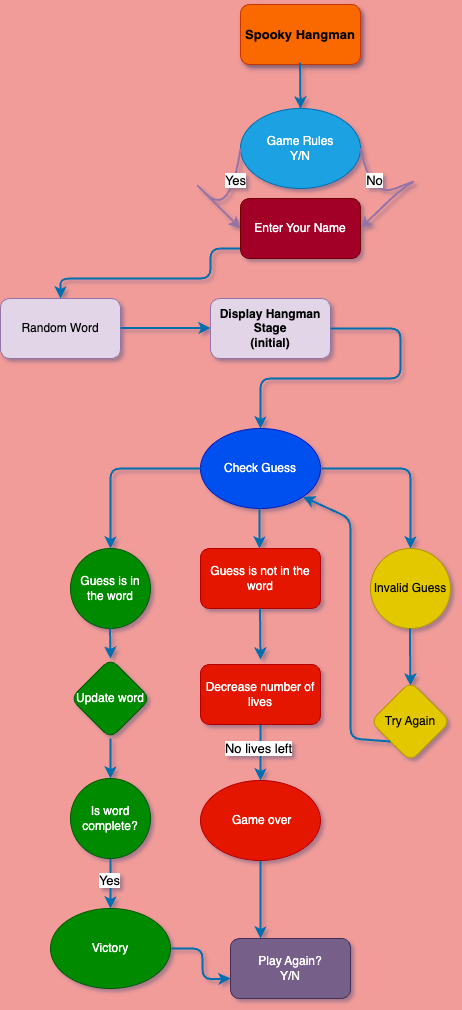

The diagram above was exported from draw.io. Its source (the exported page's mxGraphModel, read from the mxfile embedded in the PNG):
<mxGraphModel dx="954" dy="640" grid="0" gridSize="10" guides="1" tooltips="1" connect="1" arrows="1" fold="1" page="1" pageScale="1" pageWidth="850" pageHeight="1100" background="#F19C99" math="0" shadow="1">
  <root>
    <mxCell id="0" />
    <mxCell id="1" parent="0" />
    <mxCell id="60e70716793133e9-4" value="Spooky Hangman" style="rounded=1;whiteSpace=wrap;html=1;shadow=1;labelBackgroundColor=none;strokeWidth=1;fontFamily=Helvetica;fontSize=13;align=center;glass=0;fontStyle=1;textShadow=0;fillColor=#fa6800;strokeColor=#C73500;fontColor=#000000;" parent="1" vertex="1">
      <mxGeometry x="370" y="16" width="120" height="60" as="geometry" />
    </mxCell>
    <mxCell id="x_XzgoH62BpnGlPaV8GC-6" value="" style="endArrow=classic;html=1;rounded=1;labelBackgroundColor=none;fontColor=default;textShadow=1;labelBorderColor=#FF829B;strokeColor=#006EAF;strokeWidth=2;fillColor=#1ba1e2;" parent="1" edge="1">
      <mxGeometry width="50" height="50" relative="1" as="geometry">
        <mxPoint x="430" y="120" as="sourcePoint" />
        <mxPoint x="430" y="120" as="targetPoint" />
        <Array as="points">
          <mxPoint x="429.5" y="70" />
        </Array>
      </mxGeometry>
    </mxCell>
    <mxCell id="x_XzgoH62BpnGlPaV8GC-7" value="Game Rules&lt;br&gt;Y/N" style="ellipse;labelBackgroundColor=none;rounded=1;labelBorderColor=none;textShadow=0;whiteSpace=wrap;html=1;fillColor=#1ba1e2;strokeColor=#006EAF;fontColor=#ffffff;" parent="1" vertex="1">
      <mxGeometry x="370" y="120" width="120" height="80" as="geometry" />
    </mxCell>
    <mxCell id="x_XzgoH62BpnGlPaV8GC-8" value="" style="curved=1;endArrow=classic;html=1;rounded=1;exitX=0;exitY=0.5;exitDx=0;exitDy=0;labelBackgroundColor=none;fontColor=default;labelBorderColor=#FAFAFA;strokeColor=#9673a6;strokeWidth=2;fillColor=#e1d5e7;" parent="1" source="x_XzgoH62BpnGlPaV8GC-7" edge="1">
      <mxGeometry width="50" height="50" relative="1" as="geometry">
        <mxPoint x="310" y="230" as="sourcePoint" />
        <mxPoint x="370" y="240" as="targetPoint" />
        <Array as="points">
          <mxPoint x="360" y="230" />
          <mxPoint x="310" y="180" />
        </Array>
      </mxGeometry>
    </mxCell>
    <mxCell id="x_XzgoH62BpnGlPaV8GC-35" value="&lt;span style=&quot;background-color: rgb(255, 255, 255);&quot;&gt;&lt;font color=&quot;#000000&quot;&gt;Yes&lt;/font&gt;&lt;/span&gt;" style="edgeLabel;html=1;align=center;verticalAlign=middle;resizable=0;points=[];labelBackgroundColor=#000000;rounded=1;fontColor=#FFFFFF;fontSize=13;" parent="x_XzgoH62BpnGlPaV8GC-8" vertex="1" connectable="0">
      <mxGeometry x="-0.7175" y="-1" relative="1" as="geometry">
        <mxPoint as="offset" />
      </mxGeometry>
    </mxCell>
    <mxCell id="x_XzgoH62BpnGlPaV8GC-9" value="" style="curved=1;endArrow=classic;html=1;rounded=1;exitX=1;exitY=0.5;exitDx=0;exitDy=0;labelBackgroundColor=none;fontColor=default;strokeColor=#9673a6;strokeWidth=2;fillColor=#e1d5e7;" parent="1" source="x_XzgoH62BpnGlPaV8GC-7" edge="1">
      <mxGeometry width="50" height="50" relative="1" as="geometry">
        <mxPoint x="500" y="160" as="sourcePoint" />
        <mxPoint x="490" y="240" as="targetPoint" />
        <Array as="points">
          <mxPoint x="500" y="210" />
          <mxPoint x="550" y="190" />
          <mxPoint x="530" y="200" />
        </Array>
      </mxGeometry>
    </mxCell>
    <mxCell id="x_XzgoH62BpnGlPaV8GC-34" value="&lt;span style=&quot;background-color: rgb(255, 255, 255);&quot;&gt;&lt;font color=&quot;#000000&quot;&gt;No&lt;/font&gt;&lt;/span&gt;" style="edgeLabel;html=1;align=center;verticalAlign=middle;resizable=0;points=[];labelBackgroundColor=#000000;rounded=1;fontColor=#FFFFFF;fontSize=13;" parent="x_XzgoH62BpnGlPaV8GC-9" vertex="1" connectable="0">
      <mxGeometry x="-0.5859" y="9" relative="1" as="geometry">
        <mxPoint x="-3" y="-4" as="offset" />
      </mxGeometry>
    </mxCell>
    <mxCell id="x_XzgoH62BpnGlPaV8GC-10" style="edgeStyle=orthogonalEdgeStyle;rounded=1;orthogonalLoop=1;jettySize=auto;html=1;labelBackgroundColor=none;fontColor=default;strokeColor=#006EAF;strokeWidth=2;fillColor=#1ba1e2;" parent="1" edge="1">
      <mxGeometry relative="1" as="geometry">
        <mxPoint x="370" y="260" as="sourcePoint" />
        <mxPoint x="190" y="310" as="targetPoint" />
        <Array as="points">
          <mxPoint x="340" y="260" />
          <mxPoint x="340" y="290" />
          <mxPoint x="190" y="290" />
        </Array>
      </mxGeometry>
    </mxCell>
    <mxCell id="x_XzgoH62BpnGlPaV8GC-12" value="Random Word" style="rounded=1;whiteSpace=wrap;html=1;labelBackgroundColor=none;fillColor=#e1d5e7;strokeColor=#9673a6;" parent="1" vertex="1">
      <mxGeometry x="130" y="310" width="120" height="60" as="geometry" />
    </mxCell>
    <mxCell id="x_XzgoH62BpnGlPaV8GC-14" value="" style="endArrow=classic;html=1;rounded=1;labelBackgroundColor=none;fontColor=default;strokeColor=#006EAF;strokeWidth=2;fillColor=#1ba1e2;" parent="1" edge="1">
      <mxGeometry width="50" height="50" relative="1" as="geometry">
        <mxPoint x="250" y="339.5" as="sourcePoint" />
        <mxPoint x="340" y="339.5" as="targetPoint" />
      </mxGeometry>
    </mxCell>
    <mxCell id="x_XzgoH62BpnGlPaV8GC-15" value="&lt;b&gt;Display Hangman Stage&lt;/b&gt;&lt;div&gt;&lt;b&gt;(initial&lt;span style=&quot;background-color: initial;&quot;&gt;)&lt;/span&gt;&lt;/b&gt;&lt;/div&gt;" style="rounded=1;whiteSpace=wrap;html=1;labelBackgroundColor=none;fillColor=#e1d5e7;strokeColor=#9673a6;" parent="1" vertex="1">
      <mxGeometry x="340" y="310" width="120" height="60" as="geometry" />
    </mxCell>
    <mxCell id="x_XzgoH62BpnGlPaV8GC-19" value="" style="endArrow=classic;html=1;rounded=1;exitX=1;exitY=0.5;exitDx=0;exitDy=0;labelBackgroundColor=none;fontColor=default;strokeColor=#006EAF;strokeWidth=2;fillColor=#1ba1e2;" parent="1" source="x_XzgoH62BpnGlPaV8GC-15" edge="1">
      <mxGeometry width="50" height="50" relative="1" as="geometry">
        <mxPoint x="460" y="330" as="sourcePoint" />
        <mxPoint x="390" y="440" as="targetPoint" />
        <Array as="points">
          <mxPoint x="530" y="340" />
          <mxPoint x="530" y="390" />
          <mxPoint x="390" y="390" />
        </Array>
      </mxGeometry>
    </mxCell>
    <mxCell id="x_XzgoH62BpnGlPaV8GC-20" value="Check Guess" style="ellipse;whiteSpace=wrap;html=1;labelBackgroundColor=none;rounded=1;fillColor=#0050ef;strokeColor=#001DBC;fontColor=#ffffff;" parent="1" vertex="1">
      <mxGeometry x="330" y="440" width="120" height="80" as="geometry" />
    </mxCell>
    <mxCell id="x_XzgoH62BpnGlPaV8GC-23" value="" style="endArrow=classic;html=1;rounded=1;labelBackgroundColor=none;fontColor=default;strokeColor=#006EAF;strokeWidth=2;fillColor=#1ba1e2;" parent="1" edge="1">
      <mxGeometry width="50" height="50" relative="1" as="geometry">
        <mxPoint x="330" y="480" as="sourcePoint" />
        <mxPoint x="240" y="560" as="targetPoint" />
        <Array as="points">
          <mxPoint x="290" y="480" />
          <mxPoint x="240" y="480" />
        </Array>
      </mxGeometry>
    </mxCell>
    <mxCell id="x_XzgoH62BpnGlPaV8GC-24" value="" style="endArrow=classic;html=1;rounded=1;labelBackgroundColor=none;fontColor=default;strokeColor=#006EAF;strokeWidth=2;fillColor=#1ba1e2;" parent="1" edge="1">
      <mxGeometry width="50" height="50" relative="1" as="geometry">
        <mxPoint x="450" y="480" as="sourcePoint" />
        <mxPoint x="540" y="560" as="targetPoint" />
        <Array as="points">
          <mxPoint x="540" y="480" />
        </Array>
      </mxGeometry>
    </mxCell>
    <mxCell id="x_XzgoH62BpnGlPaV8GC-25" value="Invalid Guess" style="ellipse;whiteSpace=wrap;html=1;aspect=fixed;labelBackgroundColor=none;rounded=1;fillColor=#e3c800;fontColor=#000000;strokeColor=#B09500;" parent="1" vertex="1">
      <mxGeometry x="500" y="560" width="80" height="80" as="geometry" />
    </mxCell>
    <mxCell id="x_XzgoH62BpnGlPaV8GC-26" value="" style="endArrow=classic;html=1;rounded=1;labelBackgroundColor=none;fontColor=default;strokeColor=#006EAF;fillColor=#1ba1e2;strokeWidth=2;" parent="1" edge="1">
      <mxGeometry width="50" height="50" relative="1" as="geometry">
        <mxPoint x="539.5" y="640" as="sourcePoint" />
        <mxPoint x="540" y="697" as="targetPoint" />
        <Array as="points">
          <mxPoint x="539.5" y="660" />
        </Array>
      </mxGeometry>
    </mxCell>
    <mxCell id="x_XzgoH62BpnGlPaV8GC-28" value="Try Again" style="rhombus;whiteSpace=wrap;html=1;labelBackgroundColor=none;rounded=1;fillColor=#e3c800;fontColor=#000000;strokeColor=#B09500;" parent="1" vertex="1">
      <mxGeometry x="500" y="693" width="80" height="80" as="geometry" />
    </mxCell>
    <mxCell id="x_XzgoH62BpnGlPaV8GC-29" value="" style="endArrow=classic;html=1;rounded=1;entryX=1;entryY=1;entryDx=0;entryDy=0;labelBackgroundColor=none;fontColor=default;strokeColor=#006EAF;strokeWidth=2;fillColor=#1ba1e2;exitX=0;exitY=1;exitDx=0;exitDy=0;" parent="1" source="x_XzgoH62BpnGlPaV8GC-28" target="x_XzgoH62BpnGlPaV8GC-20" edge="1">
      <mxGeometry width="50" height="50" relative="1" as="geometry">
        <mxPoint x="515" y="763" as="sourcePoint" />
        <mxPoint x="430" y="530" as="targetPoint" />
        <Array as="points">
          <mxPoint x="480" y="750" />
          <mxPoint x="480" y="530" />
        </Array>
      </mxGeometry>
    </mxCell>
    <mxCell id="x_XzgoH62BpnGlPaV8GC-30" value="" style="endArrow=classic;html=1;rounded=1;labelBackgroundColor=none;fontColor=default;strokeColor=#006EAF;strokeWidth=2;fillColor=#1ba1e2;" parent="1" edge="1">
      <mxGeometry width="50" height="50" relative="1" as="geometry">
        <mxPoint x="389" y="520" as="sourcePoint" />
        <mxPoint x="389" y="560" as="targetPoint" />
        <Array as="points">
          <mxPoint x="389" y="540" />
        </Array>
      </mxGeometry>
    </mxCell>
    <mxCell id="x_XzgoH62BpnGlPaV8GC-31" value="Guess is not in the word" style="rounded=1;whiteSpace=wrap;html=1;labelBackgroundColor=none;fillColor=#e51400;strokeColor=#B20000;fontColor=#ffffff;" parent="1" vertex="1">
      <mxGeometry x="330" y="560" width="120" height="60" as="geometry" />
    </mxCell>
    <mxCell id="x_XzgoH62BpnGlPaV8GC-32" value="" style="endArrow=classic;html=1;rounded=1;labelBackgroundColor=none;fontColor=default;strokeColor=#006EAF;strokeWidth=2;fillColor=#1ba1e2;" parent="1" edge="1">
      <mxGeometry width="50" height="50" relative="1" as="geometry">
        <mxPoint x="389.5" y="620" as="sourcePoint" />
        <mxPoint x="390" y="671" as="targetPoint" />
      </mxGeometry>
    </mxCell>
    <mxCell id="x_XzgoH62BpnGlPaV8GC-55" value="" style="edgeStyle=orthogonalEdgeStyle;rounded=1;hachureGap=4;orthogonalLoop=1;jettySize=auto;html=1;strokeColor=#006EAF;fontFamily=Architects Daughter;fontSource=https%3A%2F%2Ffonts.googleapis.com%2Fcss%3Ffamily%3DArchitects%2BDaughter;labelBackgroundColor=none;fontColor=default;strokeWidth=2;fillColor=#1ba1e2;" parent="1" source="x_XzgoH62BpnGlPaV8GC-33" target="x_XzgoH62BpnGlPaV8GC-37" edge="1">
      <mxGeometry relative="1" as="geometry" />
    </mxCell>
    <mxCell id="JFESXjnMnTMJNtqUFNdo-6" value="&lt;font style=&quot;font-size: 13px;&quot;&gt;No lives left&lt;/font&gt;" style="edgeLabel;html=1;align=center;verticalAlign=middle;resizable=0;points=[];" vertex="1" connectable="0" parent="x_XzgoH62BpnGlPaV8GC-55">
      <mxGeometry x="0.3571" relative="1" as="geometry">
        <mxPoint x="-3" y="-15" as="offset" />
      </mxGeometry>
    </mxCell>
    <mxCell id="x_XzgoH62BpnGlPaV8GC-33" value="Decrease number of lives" style="rounded=1;whiteSpace=wrap;html=1;labelBackgroundColor=none;fillColor=#e51400;strokeColor=#B20000;fontColor=#ffffff;" parent="1" vertex="1">
      <mxGeometry x="330" y="676" width="120" height="60" as="geometry" />
    </mxCell>
    <mxCell id="x_XzgoH62BpnGlPaV8GC-49" style="edgeStyle=orthogonalEdgeStyle;rounded=1;orthogonalLoop=1;jettySize=auto;html=1;labelBackgroundColor=none;fontColor=default;strokeColor=#006EAF;strokeWidth=2;fillColor=#1ba1e2;" parent="1" edge="1">
      <mxGeometry relative="1" as="geometry">
        <mxPoint x="390" y="950" as="targetPoint" />
        <mxPoint x="390" y="867" as="sourcePoint" />
      </mxGeometry>
    </mxCell>
    <mxCell id="x_XzgoH62BpnGlPaV8GC-37" value="&amp;nbsp;Game over" style="ellipse;whiteSpace=wrap;html=1;labelBackgroundColor=none;rounded=1;fillColor=#e51400;strokeColor=#B20000;fontColor=#ffffff;" parent="1" vertex="1">
      <mxGeometry x="330" y="792" width="120" height="80" as="geometry" />
    </mxCell>
    <mxCell id="x_XzgoH62BpnGlPaV8GC-38" value="Guess is in the word" style="ellipse;whiteSpace=wrap;html=1;aspect=fixed;labelBackgroundColor=none;rounded=1;fillColor=#008a00;strokeColor=#005700;fontColor=#ffffff;" parent="1" vertex="1">
      <mxGeometry x="200" y="560" width="80" height="80" as="geometry" />
    </mxCell>
    <mxCell id="x_XzgoH62BpnGlPaV8GC-39" value="" style="endArrow=classic;html=1;rounded=1;labelBackgroundColor=none;fontColor=default;strokeColor=#006EAF;strokeWidth=2;fillColor=#1ba1e2;" parent="1" edge="1">
      <mxGeometry width="50" height="50" relative="1" as="geometry">
        <mxPoint x="239.5" y="640" as="sourcePoint" />
        <mxPoint x="240" y="670" as="targetPoint" />
      </mxGeometry>
    </mxCell>
    <mxCell id="x_XzgoH62BpnGlPaV8GC-42" style="edgeStyle=orthogonalEdgeStyle;rounded=1;orthogonalLoop=1;jettySize=auto;html=1;exitX=0.5;exitY=1;exitDx=0;exitDy=0;labelBackgroundColor=none;fontColor=default;strokeColor=#006EAF;strokeWidth=2;fillColor=#1ba1e2;" parent="1" source="x_XzgoH62BpnGlPaV8GC-40" edge="1">
      <mxGeometry relative="1" as="geometry">
        <mxPoint x="240" y="790" as="targetPoint" />
        <Array as="points">
          <mxPoint x="240" y="770" />
          <mxPoint x="240" y="770" />
        </Array>
      </mxGeometry>
    </mxCell>
    <mxCell id="x_XzgoH62BpnGlPaV8GC-40" value="Update word" style="rhombus;whiteSpace=wrap;html=1;labelBackgroundColor=none;rounded=1;fillColor=#008a00;strokeColor=#005700;fontColor=#ffffff;" parent="1" vertex="1">
      <mxGeometry x="200" y="670" width="80" height="80" as="geometry" />
    </mxCell>
    <mxCell id="x_XzgoH62BpnGlPaV8GC-46" style="edgeStyle=orthogonalEdgeStyle;rounded=1;orthogonalLoop=1;jettySize=auto;html=1;exitX=0.5;exitY=1;exitDx=0;exitDy=0;labelBackgroundColor=none;fontColor=default;strokeColor=#60E696;" parent="1" source="x_XzgoH62BpnGlPaV8GC-43" edge="1">
      <mxGeometry relative="1" as="geometry">
        <mxPoint x="240" y="920" as="targetPoint" />
        <Array as="points">
          <mxPoint x="240" y="920" />
          <mxPoint x="240" y="920" />
        </Array>
      </mxGeometry>
    </mxCell>
    <mxCell id="x_XzgoH62BpnGlPaV8GC-56" value="" style="edgeStyle=orthogonalEdgeStyle;rounded=1;orthogonalLoop=1;jettySize=auto;html=1;strokeColor=#006EAF;strokeWidth=2;fillColor=#1ba1e2;" parent="1" source="x_XzgoH62BpnGlPaV8GC-43" target="x_XzgoH62BpnGlPaV8GC-47" edge="1">
      <mxGeometry relative="1" as="geometry" />
    </mxCell>
    <mxCell id="x_XzgoH62BpnGlPaV8GC-57" value="&lt;span style=&quot;background-color: rgb(255, 255, 255);&quot;&gt;&lt;font color=&quot;#000000&quot;&gt;Yes&lt;/font&gt;&lt;/span&gt;" style="edgeLabel;html=1;align=center;verticalAlign=middle;resizable=0;points=[];fontSize=13;labelBackgroundColor=#000000;fontColor=#FFFFFF;rounded=1;" parent="x_XzgoH62BpnGlPaV8GC-56" vertex="1" connectable="0">
      <mxGeometry x="-0.06" y="1" relative="1" as="geometry">
        <mxPoint x="-3" y="-3" as="offset" />
      </mxGeometry>
    </mxCell>
    <mxCell id="x_XzgoH62BpnGlPaV8GC-43" value="Is word complete?" style="ellipse;whiteSpace=wrap;html=1;aspect=fixed;labelBackgroundColor=none;rounded=1;fillColor=#008a00;strokeColor=#005700;fontColor=#ffffff;" parent="1" vertex="1">
      <mxGeometry x="200" y="790" width="80" height="80" as="geometry" />
    </mxCell>
    <mxCell id="x_XzgoH62BpnGlPaV8GC-50" style="edgeStyle=orthogonalEdgeStyle;rounded=1;orthogonalLoop=1;jettySize=auto;html=1;exitX=1;exitY=0.5;exitDx=0;exitDy=0;labelBackgroundColor=none;fontColor=default;strokeColor=#006EAF;strokeWidth=2;fillColor=#1ba1e2;" parent="1" source="x_XzgoH62BpnGlPaV8GC-47" edge="1">
      <mxGeometry relative="1" as="geometry">
        <mxPoint x="360" y="990" as="targetPoint" />
        <Array as="points">
          <mxPoint x="332" y="960" />
          <mxPoint x="332" y="991" />
        </Array>
      </mxGeometry>
    </mxCell>
    <mxCell id="x_XzgoH62BpnGlPaV8GC-47" value="Victory" style="ellipse;whiteSpace=wrap;html=1;labelBackgroundColor=none;rounded=1;fillColor=#008a00;strokeColor=#005700;fontColor=#ffffff;" parent="1" vertex="1">
      <mxGeometry x="180" y="920" width="120" height="80" as="geometry" />
    </mxCell>
    <mxCell id="x_XzgoH62BpnGlPaV8GC-51" value="Play Again?&lt;div&gt;Y/N&lt;/div&gt;" style="rounded=1;whiteSpace=wrap;html=1;labelBackgroundColor=none;fillColor=#76608a;strokeColor=#432D57;fontColor=#ffffff;" parent="1" vertex="1">
      <mxGeometry x="360" y="950" width="120" height="60" as="geometry" />
    </mxCell>
    <mxCell id="x_XzgoH62BpnGlPaV8GC-54" value="Enter Your Name" style="rounded=1;whiteSpace=wrap;html=1;labelBackgroundColor=none;fillColor=#a20025;strokeColor=#6F0000;fontColor=#ffffff;" parent="1" vertex="1">
      <mxGeometry x="370" y="210" width="120" height="60" as="geometry" />
    </mxCell>
  </root>
</mxGraphModel>